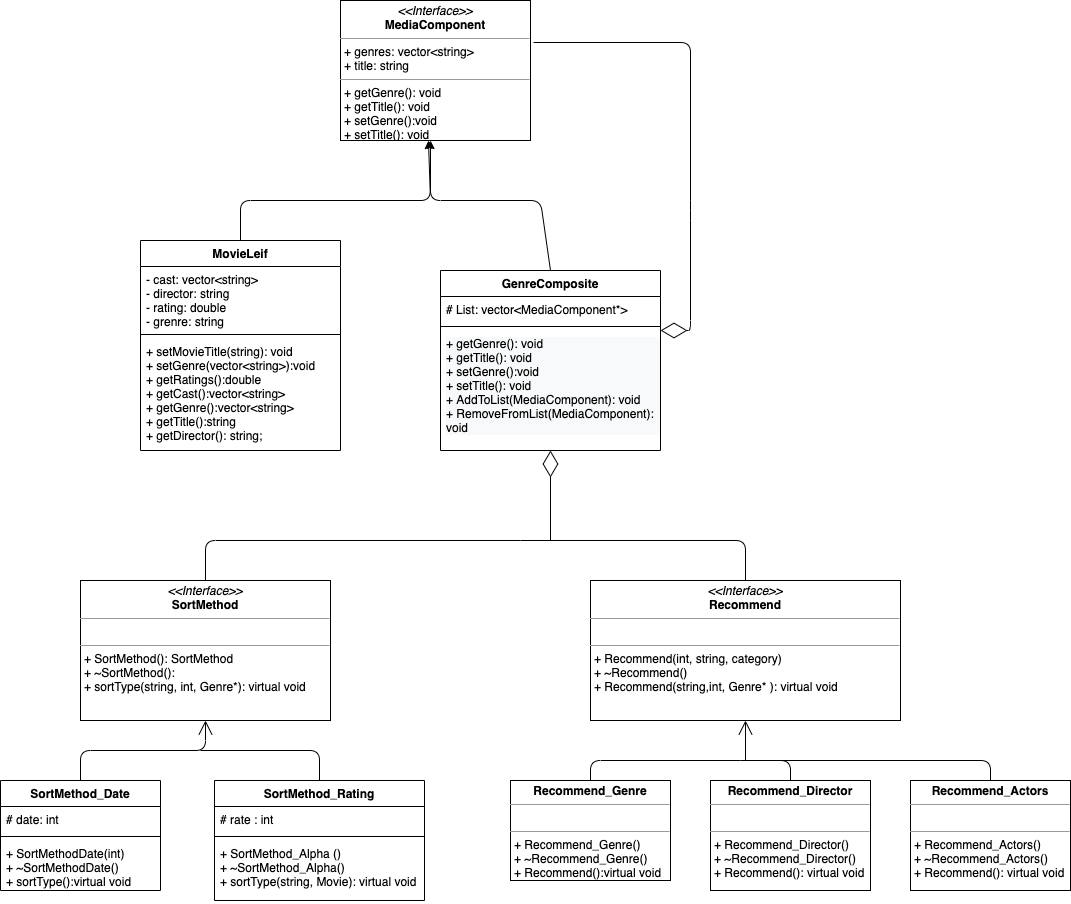

The diagram above was exported from draw.io. Its source (the exported page's mxGraphModel, read from the mxfile embedded in the PNG):
<mxGraphModel dx="1357" dy="575" grid="1" gridSize="10" guides="1" tooltips="1" connect="1" arrows="1" fold="1" page="1" pageScale="1" pageWidth="850" pageHeight="1100" math="0" shadow="0">
  <root>
    <mxCell id="SV_r3pzdeebxgbYsAO4J-0" />
    <mxCell id="SV_r3pzdeebxgbYsAO4J-1" parent="SV_r3pzdeebxgbYsAO4J-0" />
    <mxCell id="wQItDQuR5a44BhukV3ls-0" value="GenreComposite" style="swimlane;fontStyle=1;align=center;verticalAlign=top;childLayout=stackLayout;horizontal=1;startSize=26;horizontalStack=0;resizeParent=1;resizeParentMax=0;resizeLast=0;collapsible=1;marginBottom=0;" vertex="1" parent="SV_r3pzdeebxgbYsAO4J-1">
      <mxGeometry x="670" y="370" width="220" height="180" as="geometry" />
    </mxCell>
    <mxCell id="wQItDQuR5a44BhukV3ls-1" value="# List: vector&lt;MediaComponent*&gt;" style="text;strokeColor=none;fillColor=none;align=left;verticalAlign=top;spacingLeft=4;spacingRight=4;overflow=hidden;rotatable=0;points=[[0,0.5],[1,0.5]];portConstraint=eastwest;" vertex="1" parent="wQItDQuR5a44BhukV3ls-0">
      <mxGeometry y="26" width="220" height="26" as="geometry" />
    </mxCell>
    <mxCell id="wQItDQuR5a44BhukV3ls-2" value="" style="line;strokeWidth=1;fillColor=none;align=left;verticalAlign=middle;spacingTop=-1;spacingLeft=3;spacingRight=3;rotatable=0;labelPosition=right;points=[];portConstraint=eastwest;" vertex="1" parent="wQItDQuR5a44BhukV3ls-0">
      <mxGeometry y="52" width="220" height="8" as="geometry" />
    </mxCell>
    <mxCell id="wQItDQuR5a44BhukV3ls-3" value="&lt;p style=&quot;color: rgb(0 , 0 , 0) ; font-family: &amp;#34;helvetica&amp;#34; ; font-size: 12px ; font-style: normal ; font-weight: 400 ; letter-spacing: normal ; text-align: left ; text-indent: 0px ; text-transform: none ; word-spacing: 0px ; background-color: rgb(248 , 249 , 250) ; margin: 0px 0px 0px 4px&quot;&gt;+ getGenre(): void&lt;br&gt;+ getTitle(): void&lt;/p&gt;&lt;p style=&quot;color: rgb(0 , 0 , 0) ; font-family: &amp;#34;helvetica&amp;#34; ; font-size: 12px ; font-style: normal ; font-weight: 400 ; letter-spacing: normal ; text-align: left ; text-indent: 0px ; text-transform: none ; word-spacing: 0px ; background-color: rgb(248 , 249 , 250) ; margin: 0px 0px 0px 4px&quot;&gt;+ setGenre():void&lt;/p&gt;&lt;p style=&quot;color: rgb(0 , 0 , 0) ; font-family: &amp;#34;helvetica&amp;#34; ; font-size: 12px ; font-style: normal ; font-weight: 400 ; letter-spacing: normal ; text-align: left ; text-indent: 0px ; text-transform: none ; word-spacing: 0px ; background-color: rgb(248 , 249 , 250) ; margin: 0px 0px 0px 4px&quot;&gt;+ setTitle(): void&lt;/p&gt;&lt;p style=&quot;color: rgb(0 , 0 , 0) ; font-family: &amp;#34;helvetica&amp;#34; ; font-size: 12px ; font-style: normal ; font-weight: 400 ; letter-spacing: normal ; text-align: left ; text-indent: 0px ; text-transform: none ; word-spacing: 0px ; background-color: rgb(248 , 249 , 250) ; margin: 0px 0px 0px 4px&quot;&gt;+ AddToList(MediaComponent): void&lt;/p&gt;&lt;p style=&quot;color: rgb(0 , 0 , 0) ; font-family: &amp;#34;helvetica&amp;#34; ; font-size: 12px ; font-style: normal ; font-weight: 400 ; letter-spacing: normal ; text-align: left ; text-indent: 0px ; text-transform: none ; word-spacing: 0px ; background-color: rgb(248 , 249 , 250) ; margin: 0px 0px 0px 4px&quot;&gt;+ RemoveFromList(MediaComponent): void&lt;/p&gt;" style="text;whiteSpace=wrap;html=1;" vertex="1" parent="wQItDQuR5a44BhukV3ls-0">
      <mxGeometry y="60" width="220" height="120" as="geometry" />
    </mxCell>
    <mxCell id="wQItDQuR5a44BhukV3ls-4" value="&lt;p style=&quot;margin: 0px ; margin-top: 4px ; text-align: center&quot;&gt;&lt;i&gt;&amp;lt;&amp;lt;Interface&amp;gt;&amp;gt;&lt;/i&gt;&lt;br&gt;&lt;b&gt;MediaComponent&lt;/b&gt;&lt;/p&gt;&lt;hr size=&quot;1&quot;&gt;&lt;p style=&quot;margin: 0px ; margin-left: 4px&quot;&gt;+ genres: vector&amp;lt;string&amp;gt;&lt;br&gt;+ title: string&lt;/p&gt;&lt;hr size=&quot;1&quot;&gt;&lt;p style=&quot;margin: 0px ; margin-left: 4px&quot;&gt;+ getGenre(): void&lt;br&gt;+ getTitle(): void&lt;/p&gt;&lt;p style=&quot;margin: 0px ; margin-left: 4px&quot;&gt;+ setGenre():void&lt;/p&gt;&lt;p style=&quot;margin: 0px ; margin-left: 4px&quot;&gt;+ setTitle(): void&lt;/p&gt;" style="verticalAlign=top;align=left;overflow=fill;fontSize=12;fontFamily=Helvetica;html=1;" vertex="1" parent="SV_r3pzdeebxgbYsAO4J-1">
      <mxGeometry x="570" y="100" width="190" height="140" as="geometry" />
    </mxCell>
    <mxCell id="wQItDQuR5a44BhukV3ls-5" value="MovieLeif" style="swimlane;fontStyle=1;align=center;verticalAlign=top;childLayout=stackLayout;horizontal=1;startSize=26;horizontalStack=0;resizeParent=1;resizeParentMax=0;resizeLast=0;collapsible=1;marginBottom=0;" vertex="1" parent="SV_r3pzdeebxgbYsAO4J-1">
      <mxGeometry x="370" y="340" width="200" height="210" as="geometry" />
    </mxCell>
    <mxCell id="wQItDQuR5a44BhukV3ls-6" value="- cast: vector&lt;string&gt;&#10;- director: string&#10;- rating: double&#10;- grenre: string " style="text;strokeColor=none;fillColor=none;align=left;verticalAlign=top;spacingLeft=4;spacingRight=4;overflow=hidden;rotatable=0;points=[[0,0.5],[1,0.5]];portConstraint=eastwest;" vertex="1" parent="wQItDQuR5a44BhukV3ls-5">
      <mxGeometry y="26" width="200" height="64" as="geometry" />
    </mxCell>
    <mxCell id="wQItDQuR5a44BhukV3ls-7" value="" style="line;strokeWidth=1;fillColor=none;align=left;verticalAlign=middle;spacingTop=-1;spacingLeft=3;spacingRight=3;rotatable=0;labelPosition=right;points=[];portConstraint=eastwest;" vertex="1" parent="wQItDQuR5a44BhukV3ls-5">
      <mxGeometry y="90" width="200" height="8" as="geometry" />
    </mxCell>
    <mxCell id="wQItDQuR5a44BhukV3ls-8" value="+ setMovieTitle(string): void&#10;+ setGenre(vector&lt;string&gt;):void&#10;+ getRatings():double&#10;+ getCast():vector&lt;string&gt;&#10;+ getGenre():vector&lt;string&gt;&#10;+ getTitle():string&#10;+ getDirector(): string;" style="text;strokeColor=none;fillColor=none;align=left;verticalAlign=top;spacingLeft=4;spacingRight=4;overflow=hidden;rotatable=0;points=[[0,0.5],[1,0.5]];portConstraint=eastwest;" vertex="1" parent="wQItDQuR5a44BhukV3ls-5">
      <mxGeometry y="98" width="200" height="112" as="geometry" />
    </mxCell>
    <mxCell id="wQItDQuR5a44BhukV3ls-9" value="" style="endArrow=classic;html=1;exitX=0.5;exitY=0;exitDx=0;exitDy=0;entryX=0.463;entryY=1;entryDx=0;entryDy=0;entryPerimeter=0;" edge="1" source="wQItDQuR5a44BhukV3ls-5" target="wQItDQuR5a44BhukV3ls-4" parent="SV_r3pzdeebxgbYsAO4J-1">
      <mxGeometry width="50" height="50" relative="1" as="geometry">
        <mxPoint x="550" y="530" as="sourcePoint" />
        <mxPoint x="690" y="310" as="targetPoint" />
        <Array as="points">
          <mxPoint x="470" y="300" />
          <mxPoint x="660" y="300" />
        </Array>
      </mxGeometry>
    </mxCell>
    <mxCell id="wQItDQuR5a44BhukV3ls-10" value="" style="endArrow=classic;html=1;exitX=0.5;exitY=0;exitDx=0;exitDy=0;" edge="1" source="wQItDQuR5a44BhukV3ls-0" parent="SV_r3pzdeebxgbYsAO4J-1">
      <mxGeometry width="50" height="50" relative="1" as="geometry">
        <mxPoint x="550" y="530" as="sourcePoint" />
        <mxPoint x="660" y="240" as="targetPoint" />
        <Array as="points">
          <mxPoint x="770" y="300" />
          <mxPoint x="660" y="300" />
        </Array>
      </mxGeometry>
    </mxCell>
    <mxCell id="wQItDQuR5a44BhukV3ls-11" value="" style="endArrow=diamondThin;endFill=0;endSize=24;html=1;exitX=1.016;exitY=0.3;exitDx=0;exitDy=0;exitPerimeter=0;entryX=1;entryY=0;entryDx=0;entryDy=0;" edge="1" source="wQItDQuR5a44BhukV3ls-4" target="wQItDQuR5a44BhukV3ls-3" parent="SV_r3pzdeebxgbYsAO4J-1">
      <mxGeometry width="160" relative="1" as="geometry">
        <mxPoint x="710" y="660" as="sourcePoint" />
        <mxPoint x="872.5999999999999" y="463.03" as="targetPoint" />
        <Array as="points">
          <mxPoint x="920" y="142" />
          <mxPoint x="920" y="310" />
          <mxPoint x="920" y="430" />
        </Array>
      </mxGeometry>
    </mxCell>
    <mxCell id="PlXIsGDnN_1Z9TU8R1q3-0" value="SortMethod_Rating" style="swimlane;fontStyle=1;align=center;verticalAlign=top;childLayout=stackLayout;horizontal=1;startSize=26;horizontalStack=0;resizeParent=1;resizeParentMax=0;resizeLast=0;collapsible=1;marginBottom=0;" vertex="1" parent="SV_r3pzdeebxgbYsAO4J-1">
      <mxGeometry x="444" y="880" width="210" height="120" as="geometry" />
    </mxCell>
    <mxCell id="PlXIsGDnN_1Z9TU8R1q3-1" value="# rate : int" style="text;strokeColor=none;fillColor=none;align=left;verticalAlign=top;spacingLeft=4;spacingRight=4;overflow=hidden;rotatable=0;points=[[0,0.5],[1,0.5]];portConstraint=eastwest;" vertex="1" parent="PlXIsGDnN_1Z9TU8R1q3-0">
      <mxGeometry y="26" width="210" height="26" as="geometry" />
    </mxCell>
    <mxCell id="PlXIsGDnN_1Z9TU8R1q3-2" value="" style="line;strokeWidth=1;fillColor=none;align=left;verticalAlign=middle;spacingTop=-1;spacingLeft=3;spacingRight=3;rotatable=0;labelPosition=right;points=[];portConstraint=eastwest;" vertex="1" parent="PlXIsGDnN_1Z9TU8R1q3-0">
      <mxGeometry y="52" width="210" height="8" as="geometry" />
    </mxCell>
    <mxCell id="PlXIsGDnN_1Z9TU8R1q3-3" value="+ SortMethod_Alpha ()&#10;+ ~SortMethod_Alpha()&#10;+ sortType(string, Movie): virtual void " style="text;strokeColor=none;fillColor=none;align=left;verticalAlign=top;spacingLeft=4;spacingRight=4;overflow=hidden;rotatable=0;points=[[0,0.5],[1,0.5]];portConstraint=eastwest;" vertex="1" parent="PlXIsGDnN_1Z9TU8R1q3-0">
      <mxGeometry y="60" width="210" height="60" as="geometry" />
    </mxCell>
    <mxCell id="PlXIsGDnN_1Z9TU8R1q3-4" value="SortMethod_Date" style="swimlane;fontStyle=1;align=center;verticalAlign=top;childLayout=stackLayout;horizontal=1;startSize=26;horizontalStack=0;resizeParent=1;resizeParentMax=0;resizeLast=0;collapsible=1;marginBottom=0;" vertex="1" parent="SV_r3pzdeebxgbYsAO4J-1">
      <mxGeometry x="230" y="880" width="160" height="110" as="geometry" />
    </mxCell>
    <mxCell id="PlXIsGDnN_1Z9TU8R1q3-5" value="# date: int" style="text;strokeColor=none;fillColor=none;align=left;verticalAlign=top;spacingLeft=4;spacingRight=4;overflow=hidden;rotatable=0;points=[[0,0.5],[1,0.5]];portConstraint=eastwest;" vertex="1" parent="PlXIsGDnN_1Z9TU8R1q3-4">
      <mxGeometry y="26" width="160" height="26" as="geometry" />
    </mxCell>
    <mxCell id="PlXIsGDnN_1Z9TU8R1q3-6" value="" style="line;strokeWidth=1;fillColor=none;align=left;verticalAlign=middle;spacingTop=-1;spacingLeft=3;spacingRight=3;rotatable=0;labelPosition=right;points=[];portConstraint=eastwest;" vertex="1" parent="PlXIsGDnN_1Z9TU8R1q3-4">
      <mxGeometry y="52" width="160" height="8" as="geometry" />
    </mxCell>
    <mxCell id="PlXIsGDnN_1Z9TU8R1q3-7" value="+ SortMethodDate(int)&#10;+ ~SortMethodDate()&#10;+ sortType():virtual void" style="text;strokeColor=none;fillColor=none;align=left;verticalAlign=top;spacingLeft=4;spacingRight=4;overflow=hidden;rotatable=0;points=[[0,0.5],[1,0.5]];portConstraint=eastwest;" vertex="1" parent="PlXIsGDnN_1Z9TU8R1q3-4">
      <mxGeometry y="60" width="160" height="50" as="geometry" />
    </mxCell>
    <mxCell id="PlXIsGDnN_1Z9TU8R1q3-8" value="&lt;p style=&quot;margin: 0px ; margin-top: 4px ; text-align: center&quot;&gt;&lt;i&gt;&amp;lt;&amp;lt;Interface&amp;gt;&amp;gt;&lt;/i&gt;&lt;br&gt;&lt;b&gt;SortMethod&lt;/b&gt;&lt;/p&gt;&lt;hr size=&quot;1&quot;&gt;&lt;p style=&quot;margin: 0px ; margin-left: 4px&quot;&gt;&lt;br&gt;&lt;/p&gt;&lt;hr size=&quot;1&quot;&gt;&lt;p style=&quot;margin: 0px ; margin-left: 4px&quot;&gt;+ SortMethod(): SortMethod&lt;/p&gt;&lt;p style=&quot;margin: 0px ; margin-left: 4px&quot;&gt;+ ~SortMethod():&amp;nbsp;&lt;/p&gt;&lt;p style=&quot;margin: 0px ; margin-left: 4px&quot;&gt;+ sortType(string, int, Genre*): virtual void&lt;br&gt;&lt;/p&gt;" style="verticalAlign=top;align=left;overflow=fill;fontSize=12;fontFamily=Helvetica;html=1;" vertex="1" parent="SV_r3pzdeebxgbYsAO4J-1">
      <mxGeometry x="310" y="680" width="250" height="140" as="geometry" />
    </mxCell>
    <mxCell id="PlXIsGDnN_1Z9TU8R1q3-9" value="&lt;p style=&quot;margin: 0px ; margin-top: 4px ; text-align: center&quot;&gt;&lt;i&gt;&amp;lt;&amp;lt;Interface&amp;gt;&amp;gt;&lt;/i&gt;&lt;br&gt;&lt;b&gt;Recommend&lt;/b&gt;&lt;/p&gt;&lt;hr size=&quot;1&quot;&gt;&lt;p style=&quot;margin: 0px ; margin-left: 4px&quot;&gt;&lt;br&gt;&lt;/p&gt;&lt;hr size=&quot;1&quot;&gt;&lt;p style=&quot;margin: 0px ; margin-left: 4px&quot;&gt;+ Recommend(int, string, category)&lt;br&gt;+ ~Recommend()&lt;/p&gt;&lt;p style=&quot;margin: 0px ; margin-left: 4px&quot;&gt;+ Recommend(string,int, Genre* ): virtual void&lt;/p&gt;" style="verticalAlign=top;align=left;overflow=fill;fontSize=12;fontFamily=Helvetica;html=1;" vertex="1" parent="SV_r3pzdeebxgbYsAO4J-1">
      <mxGeometry x="820" y="680" width="310" height="140" as="geometry" />
    </mxCell>
    <mxCell id="PlXIsGDnN_1Z9TU8R1q3-10" value="" style="endArrow=none;html=1;entryX=0.5;entryY=0;entryDx=0;entryDy=0;" edge="1" target="PlXIsGDnN_1Z9TU8R1q3-8" parent="SV_r3pzdeebxgbYsAO4J-1">
      <mxGeometry width="50" height="50" relative="1" as="geometry">
        <mxPoint x="750" y="640" as="sourcePoint" />
        <mxPoint x="717" y="750" as="targetPoint" />
        <Array as="points">
          <mxPoint x="435" y="640" />
        </Array>
      </mxGeometry>
    </mxCell>
    <mxCell id="PlXIsGDnN_1Z9TU8R1q3-11" value="" style="endArrow=none;html=1;entryX=0.5;entryY=0;entryDx=0;entryDy=0;" edge="1" target="PlXIsGDnN_1Z9TU8R1q3-9" parent="SV_r3pzdeebxgbYsAO4J-1">
      <mxGeometry width="50" height="50" relative="1" as="geometry">
        <mxPoint x="750" y="640" as="sourcePoint" />
        <mxPoint x="760" y="670" as="targetPoint" />
        <Array as="points">
          <mxPoint x="975" y="640" />
        </Array>
      </mxGeometry>
    </mxCell>
    <mxCell id="PlXIsGDnN_1Z9TU8R1q3-12" value="" style="endArrow=open;endFill=1;endSize=12;html=1;entryX=0.5;entryY=1;entryDx=0;entryDy=0;exitX=0.5;exitY=0;exitDx=0;exitDy=0;" edge="1" source="PlXIsGDnN_1Z9TU8R1q3-4" target="PlXIsGDnN_1Z9TU8R1q3-8" parent="SV_r3pzdeebxgbYsAO4J-1">
      <mxGeometry width="160" relative="1" as="geometry">
        <mxPoint x="660" y="860" as="sourcePoint" />
        <mxPoint x="820" y="860" as="targetPoint" />
        <Array as="points">
          <mxPoint x="310" y="850" />
          <mxPoint x="435" y="850" />
        </Array>
      </mxGeometry>
    </mxCell>
    <mxCell id="PlXIsGDnN_1Z9TU8R1q3-13" value="" style="endArrow=none;html=1;exitX=0.5;exitY=0;exitDx=0;exitDy=0;" edge="1" source="PlXIsGDnN_1Z9TU8R1q3-0" parent="SV_r3pzdeebxgbYsAO4J-1">
      <mxGeometry width="50" height="50" relative="1" as="geometry">
        <mxPoint x="720" y="890" as="sourcePoint" />
        <mxPoint x="430" y="850" as="targetPoint" />
        <Array as="points">
          <mxPoint x="549" y="850" />
        </Array>
      </mxGeometry>
    </mxCell>
    <mxCell id="PlXIsGDnN_1Z9TU8R1q3-14" value="&lt;p style=&quot;margin: 0px ; margin-top: 4px ; text-align: center&quot;&gt;&lt;b&gt;Recommend_Genre&lt;/b&gt;&lt;/p&gt;&lt;hr size=&quot;1&quot;&gt;&lt;p style=&quot;margin: 0px ; margin-left: 4px&quot;&gt;&lt;br&gt;&lt;/p&gt;&lt;hr size=&quot;1&quot;&gt;&lt;p style=&quot;margin: 0px ; margin-left: 4px&quot;&gt;+ Recommend_Genre()&lt;/p&gt;&lt;p style=&quot;margin: 0px ; margin-left: 4px&quot;&gt;+ ~Recommend_Genre()&lt;/p&gt;&lt;p style=&quot;margin: 0px ; margin-left: 4px&quot;&gt;+ Recommend():virtual void&lt;/p&gt;" style="verticalAlign=top;align=left;overflow=fill;fontSize=12;fontFamily=Helvetica;html=1;" vertex="1" parent="SV_r3pzdeebxgbYsAO4J-1">
      <mxGeometry x="740" y="880" width="160" height="100" as="geometry" />
    </mxCell>
    <mxCell id="PlXIsGDnN_1Z9TU8R1q3-15" value="&lt;p style=&quot;margin: 0px ; margin-top: 4px ; text-align: center&quot;&gt;&lt;b&gt;Recommend_Director&lt;/b&gt;&lt;/p&gt;&lt;hr size=&quot;1&quot;&gt;&lt;p style=&quot;margin: 0px ; margin-left: 4px&quot;&gt;&lt;br&gt;&lt;/p&gt;&lt;hr size=&quot;1&quot;&gt;&lt;p style=&quot;margin: 0px ; margin-left: 4px&quot;&gt;+ Recommend_Director()&lt;/p&gt;&lt;p style=&quot;margin: 0px ; margin-left: 4px&quot;&gt;+ ~Recommend_Director()&lt;/p&gt;&lt;p style=&quot;margin: 0px ; margin-left: 4px&quot;&gt;+ Recommend(): virtual void&lt;/p&gt;" style="verticalAlign=top;align=left;overflow=fill;fontSize=12;fontFamily=Helvetica;html=1;" vertex="1" parent="SV_r3pzdeebxgbYsAO4J-1">
      <mxGeometry x="940" y="880" width="160" height="110" as="geometry" />
    </mxCell>
    <mxCell id="PlXIsGDnN_1Z9TU8R1q3-16" value="&lt;p style=&quot;margin: 0px ; margin-top: 4px ; text-align: center&quot;&gt;&lt;b&gt;Recommend_Actors&lt;/b&gt;&lt;/p&gt;&lt;hr size=&quot;1&quot;&gt;&lt;p style=&quot;margin: 0px ; margin-left: 4px&quot;&gt;&lt;br&gt;&lt;/p&gt;&lt;hr size=&quot;1&quot;&gt;&lt;p style=&quot;margin: 0px ; margin-left: 4px&quot;&gt;+ Recommend_Actors()&lt;/p&gt;&lt;p style=&quot;margin: 0px ; margin-left: 4px&quot;&gt;+ ~Recommend_Actors()&lt;/p&gt;&lt;p style=&quot;margin: 0px ; margin-left: 4px&quot;&gt;+ Recommend(): virtual void&lt;/p&gt;" style="verticalAlign=top;align=left;overflow=fill;fontSize=12;fontFamily=Helvetica;html=1;" vertex="1" parent="SV_r3pzdeebxgbYsAO4J-1">
      <mxGeometry x="1140" y="880" width="160" height="110" as="geometry" />
    </mxCell>
    <mxCell id="PlXIsGDnN_1Z9TU8R1q3-17" value="" style="endArrow=open;endFill=1;endSize=12;html=1;entryX=0.5;entryY=1;entryDx=0;entryDy=0;" edge="1" target="PlXIsGDnN_1Z9TU8R1q3-9" parent="SV_r3pzdeebxgbYsAO4J-1">
      <mxGeometry width="160" relative="1" as="geometry">
        <mxPoint x="975" y="860" as="sourcePoint" />
        <mxPoint x="1160" y="890" as="targetPoint" />
      </mxGeometry>
    </mxCell>
    <mxCell id="PlXIsGDnN_1Z9TU8R1q3-18" value="" style="endArrow=none;html=1;exitX=0.5;exitY=0;exitDx=0;exitDy=0;" edge="1" source="PlXIsGDnN_1Z9TU8R1q3-14" parent="SV_r3pzdeebxgbYsAO4J-1">
      <mxGeometry width="50" height="50" relative="1" as="geometry">
        <mxPoint x="1050" y="910" as="sourcePoint" />
        <mxPoint x="970" y="860" as="targetPoint" />
        <Array as="points">
          <mxPoint x="820" y="860" />
        </Array>
      </mxGeometry>
    </mxCell>
    <mxCell id="PlXIsGDnN_1Z9TU8R1q3-19" value="" style="endArrow=none;html=1;exitX=0.5;exitY=0;exitDx=0;exitDy=0;" edge="1" source="PlXIsGDnN_1Z9TU8R1q3-15" parent="SV_r3pzdeebxgbYsAO4J-1">
      <mxGeometry width="50" height="50" relative="1" as="geometry">
        <mxPoint x="1050" y="910" as="sourcePoint" />
        <mxPoint x="970" y="860" as="targetPoint" />
        <Array as="points">
          <mxPoint x="1020" y="860" />
        </Array>
      </mxGeometry>
    </mxCell>
    <mxCell id="PlXIsGDnN_1Z9TU8R1q3-20" value="" style="endArrow=none;html=1;exitX=0.5;exitY=0;exitDx=0;exitDy=0;" edge="1" source="PlXIsGDnN_1Z9TU8R1q3-16" parent="SV_r3pzdeebxgbYsAO4J-1">
      <mxGeometry width="50" height="50" relative="1" as="geometry">
        <mxPoint x="1050" y="910" as="sourcePoint" />
        <mxPoint x="980" y="860" as="targetPoint" />
        <Array as="points">
          <mxPoint x="1220" y="860" />
        </Array>
      </mxGeometry>
    </mxCell>
    <mxCell id="PlXIsGDnN_1Z9TU8R1q3-21" value="" style="endArrow=diamondThin;endFill=0;endSize=24;html=1;entryX=0.5;entryY=1;entryDx=0;entryDy=0;" edge="1" parent="SV_r3pzdeebxgbYsAO4J-1" target="wQItDQuR5a44BhukV3ls-3">
      <mxGeometry width="160" relative="1" as="geometry">
        <mxPoint x="780" y="640" as="sourcePoint" />
        <mxPoint x="920" y="720" as="targetPoint" />
      </mxGeometry>
    </mxCell>
  </root>
</mxGraphModel>